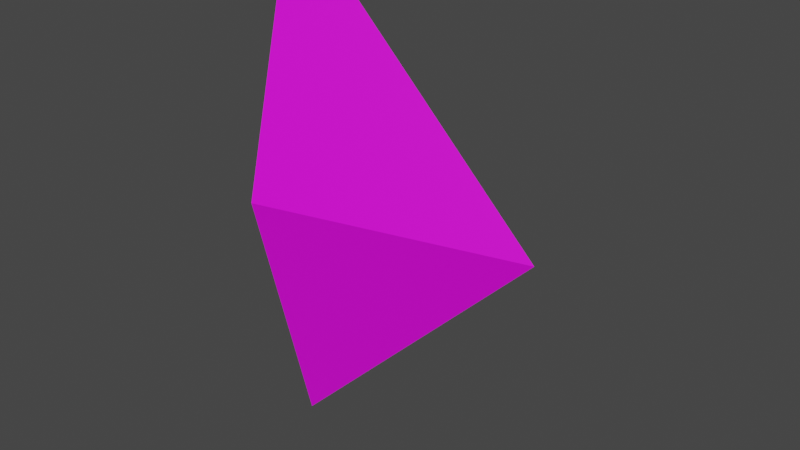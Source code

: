 # Source: SpaceShip.blend  (saved by Blender 2.83.19; exported with 4.5.12 LTS)
import bpy
from mathutils import Matrix  # noqa: F401  (used for matrix-valued properties, if any)

bpy.ops.wm.read_factory_settings(use_empty=True)
scene = bpy.context.scene
scene.name = 'Scene'

# ---- collections
col_collection = bpy.data.collections.new('Collection'); scene.collection.children.link(col_collection)

# ---- images (referenced by path relative to the original .blend; pixels are not part of the script)
import os
ASSET_DIR = os.environ.get("B2B_ASSET_DIR", "")  # directory of the original .blend (textures are referenced by path, not embedded)
HERE = os.path.dirname(os.path.abspath(__file__))  # packed textures are extracted next to this script under _unpacked/

def load_image(name, relpath, width, height, colorspace="sRGB"):
    """Load a texture the original file referenced (path relative to the .blend, or extracted next to this script)."""
    p = next((c for c in (os.path.join(HERE, relpath), os.path.join(ASSET_DIR, relpath)) if relpath and os.path.exists(c)), "")
    if p:
        img = bpy.data.images.load(p, check_existing=True)
        img.name = name
    else:  # same state as the original file: an image datablock whose file is absent (Cycles renders it pink)
        img = bpy.data.images.new(name, width, height)
        img.source = "FILE"
        img.filepath = "//" + (relpath or name)
    img.colorspace_settings.name = colorspace
    return img
img_spaceship_png = load_image('Spaceship.png', 'Spaceship.png', 1024, 1024, 'sRGB')

# ---- materials (node trees are filled in below, after node groups)
mat_material_001 = bpy.data.materials.new('Material.001')
mat_material_001.use_transparent_shadow = False

# ---- material node trees
mat_material_001.use_nodes = True; mat_material_001.node_tree.nodes.clear()
_N = mat_material_001.node_tree.nodes; _L = mat_material_001.node_tree.links
n0 = _N.new('ShaderNodeBsdfPrincipled'); n0.name = 'Principled BSDF'; n0.location = (10, 300)
n0.distribution = 'GGX'
n0.subsurface_method = 'BURLEY'
n0.inputs[3].default_value = 1.45
n0.inputs[27].default_value = (0.0, 0.0, 0.0, 1.0)
n0.inputs[28].default_value = 1.0
n1 = _N.new('ShaderNodeOutputMaterial'); n1.name = 'Material Output'; n1.location = (300, 300)
n2 = _N.new('ShaderNodeTexImage'); n2.name = 'Image Texture'; n2.location = (-280, 270)
n2.image = img_spaceship_png
_L.new(n0.outputs[0], n1.inputs[0])
_L.new(n2.outputs[0], n0.inputs[0])
n1.is_active_output = True

# ---- world
world_world = bpy.data.worlds.new('World'); scene.world = world_world
world_world.use_nodes = True; world_world.node_tree.nodes.clear()
_N = world_world.node_tree.nodes; _L = world_world.node_tree.links
n0 = _N.new('ShaderNodeOutputWorld'); n0.name = 'World Output'; n0.location = (300, 300)
n1 = _N.new('ShaderNodeBackground'); n1.name = 'Background'; n1.location = (10, 300)
n1.inputs[0].default_value = (0.05088, 0.05088, 0.05088, 1.0)
_L.new(n1.outputs[0], n0.inputs[0])
n0.is_active_output = True
world_world.color = (0.05088, 0.05088, 0.05088)
world_world.use_sun_shadow = False
world_world.sun_shadow_jitter_overblur = 0.0

# ---- meshes
me_cone = bpy.data.meshes.new('Cone')
me_cone.from_pydata([(4.001, 0.004478, -0.5473), (0.001145, -0.2455, -0.5473), (-3.999, 0.004478, -0.5473), (0.001145, 0.004478, 1.453), (-0.04133, 0.1572, -0.5473), (-0.6803, 0.1362, 0.5316), (0.001146, 0.0645, 1.016), (0.3283, 0.1528, 0.1004), (0.2107, 0.1486, 0.6742), (-0.2084, 0.1486, 0.6742), (-0.3261, 0.1528, 0.1004), (0.6826, 0.1362, 0.5316)], [], [(0, 3, 1), (1, 3, 2), (10, 5, 9), (6, 9, 5), (6, 3, 0), (7, 8, 11), (7, 10, 9, 8), (8, 9, 6), (4, 2, 10), (2, 3, 6), (6, 5, 2), (10, 2, 5), (7, 11, 0), (6, 11, 8), (0, 1, 2, 4), (10, 7, 4), (0, 4, 7), (6, 0, 11)])
_uv = me_cone.uv_layers.new(name='UVMap')
_uv.uv.foreach_set('vector', [0.02401, 0.6364, 0.2241, 0.03602, 0.4242, 0.6364, 0.4242, 0.6364, 0.2241, 0.03602, 0.02401, 0.6364, 0.734, 0.1893, 0.812, 0.2568, 0.7955, 0.2915, 0.8613, 0.411, 0.7955, 0.2915, 0.812, 0.2568, 0.8613, 0.411, 0.9393, 0.5222, 0.4761, 0.3547, 0.6961, 0.2159, 0.7713, 0.3085, 0.7331, 0.3122, 0.6961, 0.2159, 0.734, 0.1893, 0.7955, 0.2915, 0.7713, 0.3085, 0.7713, 0.3085, 0.7955, 0.2915, 0.8613, 0.411, 0.6405, 0.09113, 0.9393, 0.02956, 0.734, 0.1893, 0.9393, 0.02956, 0.9393, 0.5222, 0.8613, 0.411, 0.8613, 0.411, 0.812, 0.2568, 0.9393, 0.02956, 0.734, 0.1893, 0.9393, 0.02956, 0.812, 0.2568, 0.6961, 0.2159, 0.7331, 0.3122, 0.4761, 0.3547, 0.8613, 0.411, 0.7331, 0.3122, 0.7713, 0.3085, 0.8725, 0.5758, 0.8725, 0.976, 0.4723, 0.976, 0.548, 0.6558, 0.734, 0.1893, 0.6961, 0.2159, 0.6405, 0.09113, 0.4761, 0.3547, 0.6405, 0.09113, 0.6961, 0.2159, 0.8613, 0.411, 0.4761, 0.3547, 0.7331, 0.3122])
me_cone.materials.append(mat_material_001)
me_cone.use_remesh_fix_poles = True
me_cone.use_remesh_preserve_attributes = False
me_cone.use_mirror_vertex_groups = False
me_cone.update()

# ---- objects
ob_cone = bpy.data.objects.new('Cone', me_cone)

# ---- transforms, parenting, visibility, modifiers, constraints
ob_cone.location = (0.0, 0.0, 0.0)
ob_cone.rotation_euler = (0.0, 1.571, 0.0)
ob_cone.scale = (0.5, 2.0, 1.0)
ob_cone.lineart.crease_threshold = 0.0

# ---- collection membership
col_collection.objects.link(ob_cone)

# ---- scene / render settings (as saved in the file)
scene.frame_start = 1; scene.frame_end = 250; scene.frame_set(0)
scene.render.engine = 'BLENDER_EEVEE_NEXT'
scene.cycles.use_denoising = False
scene.cycles.samples = 128
scene.cycles.sampling_pattern = 'TABULATED_SOBOL'
scene.cycles.use_adaptive_sampling = False
scene.cycles.use_light_tree = False
scene.view_settings.view_transform = 'Filmic'
bpy.context.view_layer.update()

# ---- added for rendering (the .blend has no active camera and no usable light): camera, sun
cam_auto = bpy.data.cameras.new('AutoCamera')
cam_auto.lens = 50.0
cam_auto.sensor_width = 36.0
cam_auto.clip_end = 1000.0
ob_auto_camera = bpy.data.objects.new('AutoCamera', cam_auto)
scene.collection.objects.link(ob_auto_camera)
ob_auto_camera.location = (4.65701, -5.1335, 3.36286)
ob_auto_camera.rotation_euler = (1.09748, -7.21219e-08, 0.694738)
scene.camera = ob_auto_camera
light_auto_sun = bpy.data.lights.new('AutoSun', 'SUN')
light_auto_sun.energy = 3.0
light_auto_sun.angle = 0.0523599
ob_auto_sun = bpy.data.objects.new('AutoSun', light_auto_sun)
scene.collection.objects.link(ob_auto_sun)
ob_auto_sun.rotation_euler = (0.872665, 0.174533, 0.523599)
bpy.context.view_layer.update()

